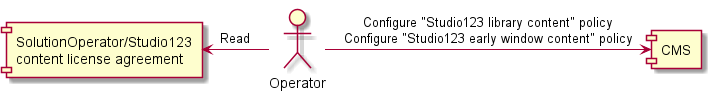

The diagram above was rendered by PlantUML. Its source (embedded in the PNG):
@startuml
skinparamlocked fixCircleLabelOverlapping true

[SolutionOperator/Studio123\ncontent license agreement] as Contract
[CMS]
actor Operator as admin

admin -left-> Contract: Read
admin -right-> CMS: Configure "Studio123 library content" policy\nConfigure "Studio123 early window content" policy

@enduml